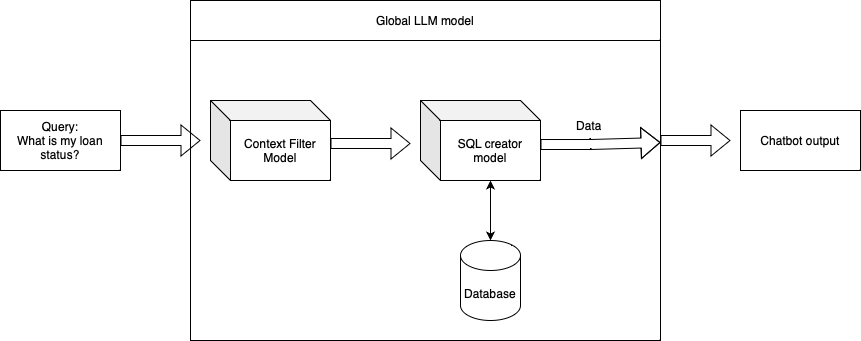

The diagram above was exported from draw.io. Its source (the exported page's mxGraphModel, read from the mxfile embedded in the PNG):
<mxGraphModel dx="1078" dy="532" grid="1" gridSize="10" guides="1" tooltips="1" connect="1" arrows="1" fold="1" page="1" pageScale="1" pageWidth="827" pageHeight="1169" math="0" shadow="0">
  <root>
    <mxCell id="0" />
    <mxCell id="1" parent="0" />
    <mxCell id="CZHbI_sykfUaIYWgikVL-10" value="" style="rounded=0;whiteSpace=wrap;html=1;" vertex="1" parent="1">
      <mxGeometry x="220" y="160" width="470" height="300" as="geometry" />
    </mxCell>
    <mxCell id="CZHbI_sykfUaIYWgikVL-1" value="Database" style="shape=cylinder3;whiteSpace=wrap;html=1;boundedLbl=1;backgroundOutline=1;size=15;" vertex="1" parent="1">
      <mxGeometry x="490" y="360" width="60" height="80" as="geometry" />
    </mxCell>
    <mxCell id="CZHbI_sykfUaIYWgikVL-2" value="Query:&lt;br&gt;What is my loan status?" style="rounded=0;whiteSpace=wrap;html=1;" vertex="1" parent="1">
      <mxGeometry x="30" y="230" width="120" height="60" as="geometry" />
    </mxCell>
    <mxCell id="CZHbI_sykfUaIYWgikVL-4" value="" style="shape=flexArrow;endArrow=classic;html=1;rounded=0;exitX=1;exitY=0.5;exitDx=0;exitDy=0;" edge="1" parent="1" source="CZHbI_sykfUaIYWgikVL-2">
      <mxGeometry width="50" height="50" relative="1" as="geometry">
        <mxPoint x="460" y="300" as="sourcePoint" />
        <mxPoint x="230" y="260" as="targetPoint" />
      </mxGeometry>
    </mxCell>
    <mxCell id="CZHbI_sykfUaIYWgikVL-5" value="Context Filter Model" style="shape=cube;whiteSpace=wrap;html=1;boundedLbl=1;backgroundOutline=1;darkOpacity=0.05;darkOpacity2=0.1;" vertex="1" parent="1">
      <mxGeometry x="240" y="220" width="120" height="80" as="geometry" />
    </mxCell>
    <mxCell id="CZHbI_sykfUaIYWgikVL-6" value="" style="shape=flexArrow;endArrow=classic;html=1;rounded=0;" edge="1" parent="1">
      <mxGeometry width="50" height="50" relative="1" as="geometry">
        <mxPoint x="360" y="263" as="sourcePoint" />
        <mxPoint x="440" y="263" as="targetPoint" />
        <Array as="points" />
      </mxGeometry>
    </mxCell>
    <mxCell id="CZHbI_sykfUaIYWgikVL-7" value="SQL creator model" style="shape=cube;whiteSpace=wrap;html=1;boundedLbl=1;backgroundOutline=1;darkOpacity=0.05;darkOpacity2=0.1;" vertex="1" parent="1">
      <mxGeometry x="450" y="220" width="120" height="80" as="geometry" />
    </mxCell>
    <mxCell id="CZHbI_sykfUaIYWgikVL-9" value="" style="endArrow=classic;startArrow=classic;html=1;rounded=0;exitX=0;exitY=0;exitDx=70;exitDy=80;exitPerimeter=0;" edge="1" parent="1" source="CZHbI_sykfUaIYWgikVL-7">
      <mxGeometry width="50" height="50" relative="1" as="geometry">
        <mxPoint x="500" y="300" as="sourcePoint" />
        <mxPoint x="520" y="360" as="targetPoint" />
      </mxGeometry>
    </mxCell>
    <mxCell id="CZHbI_sykfUaIYWgikVL-11" value="" style="shape=flexArrow;endArrow=classic;html=1;rounded=0;entryX=1;entryY=0.34;entryDx=0;entryDy=0;entryPerimeter=0;" edge="1" parent="1" target="CZHbI_sykfUaIYWgikVL-10">
      <mxGeometry width="50" height="50" relative="1" as="geometry">
        <mxPoint x="570" y="264" as="sourcePoint" />
        <mxPoint x="670" y="262" as="targetPoint" />
        <Array as="points">
          <mxPoint x="620" y="264" />
        </Array>
      </mxGeometry>
    </mxCell>
    <mxCell id="CZHbI_sykfUaIYWgikVL-13" value="" style="shape=flexArrow;endArrow=classic;html=1;rounded=0;" edge="1" parent="1">
      <mxGeometry width="50" height="50" relative="1" as="geometry">
        <mxPoint x="690" y="260" as="sourcePoint" />
        <mxPoint x="760" y="260" as="targetPoint" />
        <Array as="points" />
      </mxGeometry>
    </mxCell>
    <mxCell id="CZHbI_sykfUaIYWgikVL-14" value="Data" style="text;strokeColor=none;fillColor=none;align=left;verticalAlign=middle;spacingLeft=4;spacingRight=4;overflow=hidden;points=[[0,0.5],[1,0.5]];portConstraint=eastwest;rotatable=0;whiteSpace=wrap;html=1;" vertex="1" parent="1">
      <mxGeometry x="600" y="230" width="80" height="30" as="geometry" />
    </mxCell>
    <mxCell id="CZHbI_sykfUaIYWgikVL-19" value="Global LLM model" style="rounded=0;whiteSpace=wrap;html=1;" vertex="1" parent="1">
      <mxGeometry x="220" y="120" width="470" height="40" as="geometry" />
    </mxCell>
    <mxCell id="CZHbI_sykfUaIYWgikVL-20" value="Chatbot output" style="rounded=0;whiteSpace=wrap;html=1;" vertex="1" parent="1">
      <mxGeometry x="770" y="230" width="120" height="60" as="geometry" />
    </mxCell>
  </root>
</mxGraphModel>